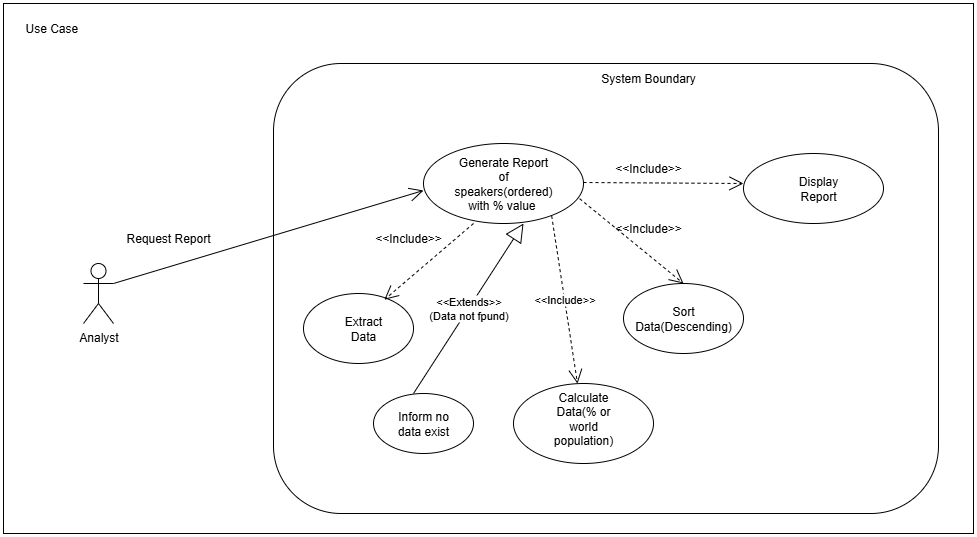

The diagram above was exported from draw.io. Its source (the exported page's mxGraphModel, read from the mxfile embedded in the PNG):
<mxGraphModel dx="1237" dy="505" grid="1" gridSize="10" guides="1" tooltips="1" connect="1" arrows="1" fold="1" page="1" pageScale="1" pageWidth="850" pageHeight="1100" math="0" shadow="0">
  <root>
    <mxCell id="0" />
    <mxCell id="1" parent="0" />
    <UserObject label="" id="K8GrmzKMki406P-SHUJU-1">
      <mxCell style="rounded=0;whiteSpace=wrap;html=1;" parent="1" vertex="1">
        <mxGeometry x="50" y="50" width="970" height="530" as="geometry" />
      </mxCell>
    </UserObject>
    <mxCell id="K8GrmzKMki406P-SHUJU-2" value="Use Case&amp;nbsp;" style="text;html=1;strokeColor=none;fillColor=none;align=center;verticalAlign=middle;whiteSpace=wrap;rounded=0;" parent="1" vertex="1">
      <mxGeometry x="70" y="60" width="60" height="30" as="geometry" />
    </mxCell>
    <mxCell id="K8GrmzKMki406P-SHUJU-3" value="" style="rounded=1;whiteSpace=wrap;html=1;" parent="1" vertex="1">
      <mxGeometry x="405" y="100" width="580" height="450" as="geometry" />
    </mxCell>
    <mxCell id="K8GrmzKMki406P-SHUJU-4" value="System Boundary" style="text;html=1;strokeColor=none;fillColor=none;align=center;verticalAlign=middle;whiteSpace=wrap;rounded=0;" parent="1" vertex="1">
      <mxGeometry x="490" y="110" width="410" height="30" as="geometry" />
    </mxCell>
    <mxCell id="K8GrmzKMki406P-SHUJU-5" value="" style="ellipse;whiteSpace=wrap;html=1;" parent="1" vertex="1">
      <mxGeometry x="470" y="190" width="160" height="80" as="geometry" />
    </mxCell>
    <mxCell id="K8GrmzKMki406P-SHUJU-6" value="" style="ellipse;whiteSpace=wrap;html=1;" parent="1" vertex="1">
      <mxGeometry x="800" y="200" width="130" height="70" as="geometry" />
    </mxCell>
    <mxCell id="K8GrmzKMki406P-SHUJU-7" value="" style="ellipse;whiteSpace=wrap;html=1;" parent="1" vertex="1">
      <mxGeometry x="430" y="340" width="120" height="70" as="geometry" />
    </mxCell>
    <mxCell id="K8GrmzKMki406P-SHUJU-8" value="" style="ellipse;whiteSpace=wrap;html=1;" parent="1" vertex="1">
      <mxGeometry x="670" y="330" width="120" height="50" as="geometry" />
    </mxCell>
    <mxCell id="K8GrmzKMki406P-SHUJU-9" value="" style="ellipse;whiteSpace=wrap;html=1;" parent="1" vertex="1">
      <mxGeometry x="560" y="440" width="120" height="60" as="geometry" />
    </mxCell>
    <mxCell id="K8GrmzKMki406P-SHUJU-10" style="edgeStyle=orthogonalEdgeStyle;rounded=0;orthogonalLoop=1;jettySize=auto;html=1;exitX=1;exitY=0.3333333333333333;exitDx=0;exitDy=0;exitPerimeter=0;entryX=0;entryY=0.5;entryDx=0;entryDy=0;" parent="1" source="K8GrmzKMki406P-SHUJU-11" target="K8GrmzKMki406P-SHUJU-5" edge="1">
      <mxGeometry relative="1" as="geometry" />
    </mxCell>
    <mxCell id="K8GrmzKMki406P-SHUJU-11" value="Analyst" style="shape=umlActor;verticalLabelPosition=bottom;verticalAlign=top;html=1;outlineConnect=0;" parent="1" vertex="1">
      <mxGeometry x="130" y="310" width="30" height="60" as="geometry" />
    </mxCell>
    <mxCell id="K8GrmzKMki406P-SHUJU-12" value="Request Report" style="text;html=1;strokeColor=none;fillColor=none;align=center;verticalAlign=middle;whiteSpace=wrap;rounded=0;" parent="1" vertex="1">
      <mxGeometry x="170" y="290" width="90" height="30" as="geometry" />
    </mxCell>
    <mxCell id="K8GrmzKMki406P-SHUJU-13" value="" style="endArrow=none;dashed=1;html=1;rounded=0;entryX=0.441;entryY=0.985;entryDx=0;entryDy=0;entryPerimeter=0;" parent="1" target="K8GrmzKMki406P-SHUJU-5" edge="1">
      <mxGeometry width="50" height="50" relative="1" as="geometry">
        <mxPoint x="510" y="330" as="sourcePoint" />
        <mxPoint x="570" y="280" as="targetPoint" />
      </mxGeometry>
    </mxCell>
    <mxCell id="K8GrmzKMki406P-SHUJU-14" value="" style="endArrow=none;dashed=1;html=1;rounded=0;entryX=1;entryY=1;entryDx=0;entryDy=0;" parent="1" target="K8GrmzKMki406P-SHUJU-5" edge="1">
      <mxGeometry width="50" height="50" relative="1" as="geometry">
        <mxPoint x="710" y="320" as="sourcePoint" />
        <mxPoint x="660" y="310" as="targetPoint" />
      </mxGeometry>
    </mxCell>
    <mxCell id="K8GrmzKMki406P-SHUJU-15" value="" style="endArrow=1;dashed=1;html=1;rounded=0;exitX=1;exitY=0.5;exitDx=0;exitDy=0;entryX=0;entryY=0.5;entryDx=0;entryDy=0;" parent="1" source="K8GrmzKMki406P-SHUJU-5" target="K8GrmzKMki406P-SHUJU-6" edge="1">
      <mxGeometry width="50" height="50" relative="1" as="geometry">
        <mxPoint x="660" y="250" as="sourcePoint" />
        <mxPoint x="710" y="200" as="targetPoint" />
      </mxGeometry>
    </mxCell>
    <mxCell id="K8GrmzKMki406P-SHUJU-16" value="" style="endArrow=classic;html=1;rounded=0;entryX=0.597;entryY=1.022;entryDx=0;entryDy=0;entryPerimeter=0;exitX=0.5;exitY=0;exitDx=0;exitDy=0;exitPerimeter=0;" parent="1" source="K8GrmzKMki406P-SHUJU-9" target="K8GrmzKMki406P-SHUJU-5" edge="1">
      <mxGeometry width="50" height="50" relative="1" as="geometry">
        <mxPoint x="620" y="430" as="sourcePoint" />
        <mxPoint x="560" y="280" as="targetPoint" />
      </mxGeometry>
    </mxCell>
    <mxCell id="K8GrmzKMki406P-SHUJU-17" value="" style="endArrow=classic;html=1;rounded=0;entryX=0.622;entryY=-0.06;entryDx=0;entryDy=0;entryPerimeter=0;" parent="1" target="K8GrmzKMki406P-SHUJU-7" edge="1">
      <mxGeometry width="50" height="50" relative="1" as="geometry">
        <mxPoint x="510" y="330" as="sourcePoint" />
        <mxPoint x="560" y="280" as="targetPoint" />
        <Array as="points">
          <mxPoint x="505" y="336" />
        </Array>
      </mxGeometry>
    </mxCell>
    <mxCell id="K8GrmzKMki406P-SHUJU-18" value="" style="endArrow=classic;html=1;rounded=0;" parent="1" edge="1">
      <mxGeometry width="50" height="50" relative="1" as="geometry">
        <mxPoint x="710" y="320" as="sourcePoint" />
        <mxPoint x="720" y="330" as="targetPoint" />
      </mxGeometry>
    </mxCell>
    <mxCell id="K8GrmzKMki406P-SHUJU-19" value="" style="endArrow=classic;html=1;rounded=0;entryX=0;entryY=0.5;entryDx=0;entryDy=0;startSize=3;" parent="1" target="K8GrmzKMki406P-SHUJU-6" edge="1">
      <mxGeometry width="50" height="50" relative="1" as="geometry">
        <mxPoint x="780" y="235" as="sourcePoint" />
        <mxPoint x="800" y="230" as="targetPoint" />
      </mxGeometry>
    </mxCell>
    <mxCell id="K8GrmzKMki406P-SHUJU-20" value="&amp;lt;&amp;lt;Include&amp;gt;&amp;gt;" style="text;html=1;strokeColor=none;fillColor=none;align=center;verticalAlign=middle;whiteSpace=wrap;rounded=0;" parent="1" vertex="1">
      <mxGeometry x="665" y="200" width="60" height="30" as="geometry" />
    </mxCell>
    <mxCell id="K8GrmzKMki406P-SHUJU-21" value="&amp;lt;&amp;lt;Extends&amp;gt;&amp;gt;" style="text;html=1;strokeColor=none;fillColor=none;align=center;verticalAlign=middle;whiteSpace=wrap;rounded=0;" parent="1" vertex="1">
      <mxGeometry x="570" y="340" width="60" height="50" as="geometry" />
    </mxCell>
    <mxCell id="K8GrmzKMki406P-SHUJU-22" value="&amp;lt;&amp;lt;Include&amp;gt;&amp;gt;" style="text;html=1;strokeColor=none;fillColor=none;align=center;verticalAlign=middle;whiteSpace=wrap;rounded=0;" parent="1" vertex="1">
      <mxGeometry x="460" y="280" width="60" height="30" as="geometry" />
    </mxCell>
    <mxCell id="K8GrmzKMki406P-SHUJU-23" value="&amp;lt;&amp;lt;Include&amp;gt;&amp;gt;" style="text;html=1;strokeColor=none;fillColor=none;align=center;verticalAlign=middle;whiteSpace=wrap;rounded=0;" parent="1" vertex="1">
      <mxGeometry x="665" y="260" width="60" height="30" as="geometry" />
    </mxCell>
    <mxCell id="K8GrmzKMki406P-SHUJU-24" value="Generate Report" style="text;html=1;strokeColor=none;fillColor=none;align=center;verticalAlign=middle;whiteSpace=wrap;rounded=0;" parent="1" vertex="1">
      <mxGeometry x="835" y="220" width="60" height="30" as="geometry" />
    </mxCell>
    <mxCell id="K8GrmzKMki406P-SHUJU-25" value="Extract Data" style="text;html=1;strokeColor=none;fillColor=none;align=center;verticalAlign=middle;whiteSpace=wrap;rounded=0;" parent="1" vertex="1">
      <mxGeometry x="460" y="360" width="60" height="30" as="geometry" />
    </mxCell>
    <mxCell id="K8GrmzKMki406P-SHUJU-26" value="Produce population report per region" style="text;html=1;strokeColor=none;fillColor=none;align=center;verticalAlign=middle;whiteSpace=wrap;rounded=0;" parent="1" vertex="1">
      <mxGeometry x="520" y="215" width="60" height="30" as="geometry" />
    </mxCell>
    <mxCell id="K8GrmzKMki406P-SHUJU-27" value="Inform no data exist" style="text;html=1;strokeColor=none;fillColor=none;align=center;verticalAlign=middle;whiteSpace=wrap;rounded=0;" parent="1" vertex="1">
      <mxGeometry x="590" y="460" width="60" height="30" as="geometry" />
    </mxCell>
    <mxCell id="K8GrmzKMki406P-SHUJU-28" value="Sort/Calculate Data" style="text;html=1;strokeColor=none;fillColor=none;align=center;verticalAlign=middle;whiteSpace=wrap;rounded=0;" parent="1" vertex="1">
      <mxGeometry x="690" y="340" width="60" height="30" as="geometry" />
    </mxCell>
    <mxCell id="K8GrmzKMki406P-SHUJU-29" value="(Data not found)" style="text;html=1;strokeColor=none;fillColor=none;align=center;verticalAlign=middle;whiteSpace=wrap;rounded=0;" parent="1" vertex="1">
      <mxGeometry x="570" y="370" width="60" height="30" as="geometry" />
    </mxCell>
    <UserObject label="" id="Yr7008Dk1wlAxQScxvdg-1">
      <mxCell style="rounded=0;whiteSpace=wrap;html=1;" vertex="1" parent="1">
        <mxGeometry x="50" y="50" width="970" height="530" as="geometry" />
      </mxCell>
    </UserObject>
    <mxCell id="Yr7008Dk1wlAxQScxvdg-2" value="Use Case&amp;nbsp;" style="text;html=1;strokeColor=none;fillColor=none;align=center;verticalAlign=middle;whiteSpace=wrap;rounded=0;" vertex="1" parent="1">
      <mxGeometry x="70" y="60" width="60" height="30" as="geometry" />
    </mxCell>
    <mxCell id="Yr7008Dk1wlAxQScxvdg-3" value="" style="rounded=1;whiteSpace=wrap;html=1;" vertex="1" parent="1">
      <mxGeometry x="320" y="110" width="665" height="450" as="geometry" />
    </mxCell>
    <mxCell id="Yr7008Dk1wlAxQScxvdg-4" value="System Boundary" style="text;html=1;strokeColor=none;fillColor=none;align=center;verticalAlign=middle;whiteSpace=wrap;rounded=0;" vertex="1" parent="1">
      <mxGeometry x="490" y="110" width="410" height="30" as="geometry" />
    </mxCell>
    <mxCell id="Yr7008Dk1wlAxQScxvdg-5" value="" style="ellipse;whiteSpace=wrap;html=1;" vertex="1" parent="1">
      <mxGeometry x="470" y="190" width="160" height="80" as="geometry" />
    </mxCell>
    <mxCell id="Yr7008Dk1wlAxQScxvdg-6" value="" style="ellipse;whiteSpace=wrap;html=1;" vertex="1" parent="1">
      <mxGeometry x="790" y="200" width="140" height="70" as="geometry" />
    </mxCell>
    <mxCell id="Yr7008Dk1wlAxQScxvdg-7" value="" style="ellipse;whiteSpace=wrap;html=1;" vertex="1" parent="1">
      <mxGeometry x="350" y="340" width="110" height="70" as="geometry" />
    </mxCell>
    <mxCell id="Yr7008Dk1wlAxQScxvdg-8" value="" style="ellipse;whiteSpace=wrap;html=1;" vertex="1" parent="1">
      <mxGeometry x="670" y="330" width="120" height="70" as="geometry" />
    </mxCell>
    <mxCell id="Yr7008Dk1wlAxQScxvdg-9" value="" style="ellipse;whiteSpace=wrap;html=1;" vertex="1" parent="1">
      <mxGeometry x="420" y="440" width="100" height="60" as="geometry" />
    </mxCell>
    <mxCell id="Yr7008Dk1wlAxQScxvdg-10" value="Analyst" style="shape=umlActor;verticalLabelPosition=bottom;verticalAlign=top;html=1;outlineConnect=0;" vertex="1" parent="1">
      <mxGeometry x="130" y="310" width="30" height="60" as="geometry" />
    </mxCell>
    <mxCell id="Yr7008Dk1wlAxQScxvdg-11" value="Request Report" style="text;html=1;strokeColor=none;fillColor=none;align=center;verticalAlign=middle;whiteSpace=wrap;rounded=0;" vertex="1" parent="1">
      <mxGeometry x="170" y="270" width="90" height="30" as="geometry" />
    </mxCell>
    <mxCell id="Yr7008Dk1wlAxQScxvdg-12" value="&amp;lt;&amp;lt;Include&amp;gt;&amp;gt;" style="text;html=1;strokeColor=none;fillColor=none;align=center;verticalAlign=middle;whiteSpace=wrap;rounded=0;" vertex="1" parent="1">
      <mxGeometry x="665" y="200" width="60" height="30" as="geometry" />
    </mxCell>
    <mxCell id="Yr7008Dk1wlAxQScxvdg-13" value="&amp;lt;&amp;lt;Include&amp;gt;&amp;gt;" style="text;html=1;strokeColor=none;fillColor=none;align=center;verticalAlign=middle;whiteSpace=wrap;rounded=0;" vertex="1" parent="1">
      <mxGeometry x="425" y="270" width="60" height="30" as="geometry" />
    </mxCell>
    <mxCell id="Yr7008Dk1wlAxQScxvdg-14" value="&amp;lt;&amp;lt;Include&amp;gt;&amp;gt;" style="text;html=1;strokeColor=none;fillColor=none;align=center;verticalAlign=middle;whiteSpace=wrap;rounded=0;" vertex="1" parent="1">
      <mxGeometry x="665" y="260" width="60" height="30" as="geometry" />
    </mxCell>
    <mxCell id="Yr7008Dk1wlAxQScxvdg-15" value="Display&lt;div&gt;Report&lt;/div&gt;" style="text;html=1;strokeColor=none;fillColor=none;align=center;verticalAlign=middle;whiteSpace=wrap;rounded=0;" vertex="1" parent="1">
      <mxGeometry x="835" y="220" width="60" height="30" as="geometry" />
    </mxCell>
    <mxCell id="Yr7008Dk1wlAxQScxvdg-16" value="Extract Data" style="text;html=1;strokeColor=none;fillColor=none;align=center;verticalAlign=middle;whiteSpace=wrap;rounded=0;" vertex="1" parent="1">
      <mxGeometry x="380" y="360" width="60" height="30" as="geometry" />
    </mxCell>
    <mxCell id="Yr7008Dk1wlAxQScxvdg-17" value="Generate Report of speakers(ordered) with % value&amp;nbsp;" style="text;html=1;strokeColor=none;fillColor=none;align=center;verticalAlign=middle;whiteSpace=wrap;rounded=0;" vertex="1" parent="1">
      <mxGeometry x="520" y="215" width="60" height="30" as="geometry" />
    </mxCell>
    <mxCell id="Yr7008Dk1wlAxQScxvdg-18" value="Inform no data exist" style="text;html=1;strokeColor=none;fillColor=none;align=center;verticalAlign=middle;whiteSpace=wrap;rounded=0;" vertex="1" parent="1">
      <mxGeometry x="440" y="455" width="60" height="30" as="geometry" />
    </mxCell>
    <mxCell id="Yr7008Dk1wlAxQScxvdg-20" value="" style="endArrow=open;endSize=12;dashed=1;html=1;rounded=0;" edge="1" parent="1">
      <mxGeometry width="160" relative="1" as="geometry">
        <mxPoint x="630" y="229" as="sourcePoint" />
        <mxPoint x="790" y="230" as="targetPoint" />
      </mxGeometry>
    </mxCell>
    <mxCell id="Yr7008Dk1wlAxQScxvdg-21" value="" style="endArrow=open;endSize=12;dashed=1;html=1;rounded=0;entryX=0.5;entryY=0;entryDx=0;entryDy=0;exitX=0.976;exitY=0.69;exitDx=0;exitDy=0;exitPerimeter=0;" edge="1" parent="1" source="Yr7008Dk1wlAxQScxvdg-5" target="Yr7008Dk1wlAxQScxvdg-8">
      <mxGeometry width="160" relative="1" as="geometry">
        <mxPoint x="640" y="239" as="sourcePoint" />
        <mxPoint x="808" y="239" as="targetPoint" />
      </mxGeometry>
    </mxCell>
    <mxCell id="Yr7008Dk1wlAxQScxvdg-22" value="" style="endArrow=open;endSize=12;dashed=1;html=1;rounded=0;entryX=0.735;entryY=0.089;entryDx=0;entryDy=0;entryPerimeter=0;" edge="1" parent="1" target="Yr7008Dk1wlAxQScxvdg-7">
      <mxGeometry width="160" relative="1" as="geometry">
        <mxPoint x="520" y="270" as="sourcePoint" />
        <mxPoint x="510" y="360" as="targetPoint" />
      </mxGeometry>
    </mxCell>
    <mxCell id="Yr7008Dk1wlAxQScxvdg-24" value="" style="endArrow=open;endFill=1;endSize=12;html=1;rounded=0;exitX=1;exitY=0.3333333333333333;exitDx=0;exitDy=0;exitPerimeter=0;" edge="1" parent="1" source="Yr7008Dk1wlAxQScxvdg-10">
      <mxGeometry width="160" relative="1" as="geometry">
        <mxPoint x="350" y="360" as="sourcePoint" />
        <mxPoint x="470" y="237" as="targetPoint" />
      </mxGeometry>
    </mxCell>
    <mxCell id="Yr7008Dk1wlAxQScxvdg-30" value="&amp;lt;&amp;lt;Extends&amp;gt;&amp;gt;&lt;div&gt;(Data not fpund)&lt;/div&gt;" style="endArrow=block;endSize=16;endFill=0;html=1;rounded=0;entryX=0.625;entryY=1;entryDx=0;entryDy=0;entryPerimeter=0;" edge="1" parent="1" target="Yr7008Dk1wlAxQScxvdg-5">
      <mxGeometry width="160" relative="1" as="geometry">
        <mxPoint x="460" y="440" as="sourcePoint" />
        <mxPoint x="710" y="370" as="targetPoint" />
      </mxGeometry>
    </mxCell>
    <mxCell id="Yr7008Dk1wlAxQScxvdg-33" value="" style="ellipse;whiteSpace=wrap;html=1;" vertex="1" parent="1">
      <mxGeometry x="560" y="430" width="140" height="80" as="geometry" />
    </mxCell>
    <mxCell id="Yr7008Dk1wlAxQScxvdg-34" value="&amp;lt;&amp;lt;Include&amp;gt;&amp;gt;" style="endArrow=open;endSize=12;dashed=1;html=1;rounded=0;exitX=0.801;exitY=0.904;exitDx=0;exitDy=0;exitPerimeter=0;" edge="1" parent="1" source="Yr7008Dk1wlAxQScxvdg-5" target="Yr7008Dk1wlAxQScxvdg-33">
      <mxGeometry width="160" relative="1" as="geometry">
        <mxPoint x="550" y="370" as="sourcePoint" />
        <mxPoint x="710" y="370" as="targetPoint" />
      </mxGeometry>
    </mxCell>
    <mxCell id="Yr7008Dk1wlAxQScxvdg-36" value="Sort Data(Descending)" style="text;html=1;align=center;verticalAlign=middle;whiteSpace=wrap;rounded=0;" vertex="1" parent="1">
      <mxGeometry x="700" y="350" width="60" height="30" as="geometry" />
    </mxCell>
    <mxCell id="Yr7008Dk1wlAxQScxvdg-40" value="Calculate Data(% or world population)" style="text;html=1;align=center;verticalAlign=middle;whiteSpace=wrap;rounded=0;" vertex="1" parent="1">
      <mxGeometry x="600" y="450" width="60" height="30" as="geometry" />
    </mxCell>
  </root>
</mxGraphModel>